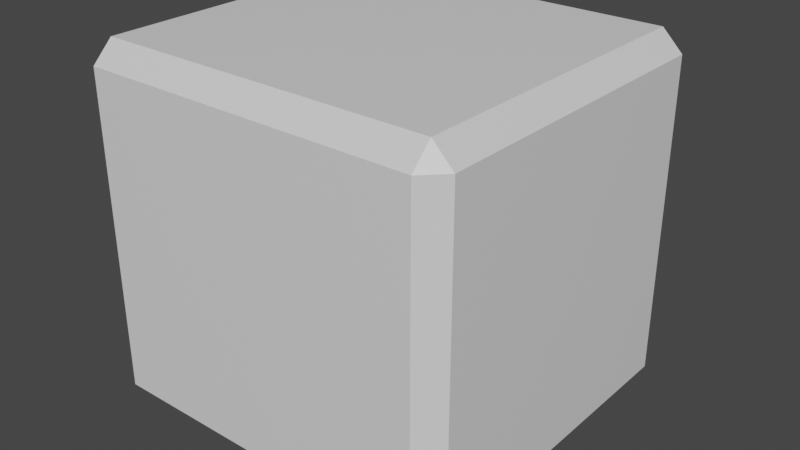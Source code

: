 # Source: block.blend  (saved by Blender 2.83.19; exported with 4.5.12 LTS)
import bpy
from mathutils import Matrix  # noqa: F401  (used for matrix-valued properties, if any)

bpy.ops.wm.read_factory_settings(use_empty=True)
scene = bpy.context.scene
scene.name = 'Scene'

# ---- collections
col_collection = bpy.data.collections.new('Collection'); scene.collection.children.link(col_collection)

# ---- materials (node trees are filled in below, after node groups)
mat_material = bpy.data.materials.new('Material')
mat_material.alpha_threshold = 0.0
mat_material.use_transparent_shadow = False
mat_material.line_color = (0.0, 0.0, 0.0, 1.0)

# ---- material node trees
mat_material.use_nodes = True; mat_material.node_tree.nodes.clear()
_N = mat_material.node_tree.nodes; _L = mat_material.node_tree.links
n0 = _N.new('ShaderNodeOutputMaterial'); n0.name = 'Material Output'; n0.location = (300, 300)
n1 = _N.new('ShaderNodeBsdfPrincipled'); n1.name = 'Principled BSDF'; n1.location = (10, 300)
n1.distribution = 'GGX'
n1.subsurface_method = 'BURLEY'
n1.inputs[2].default_value = 0.4
n1.inputs[3].default_value = 1.45
n1.inputs[27].default_value = (0.0, 0.0, 0.0, 1.0)
n1.inputs[28].default_value = 1.0
_L.new(n1.outputs[0], n0.inputs[0])
n0.is_active_output = True

# ---- world
world_world = bpy.data.worlds.new('World'); scene.world = world_world
world_world.use_nodes = True; world_world.node_tree.nodes.clear()
_N = world_world.node_tree.nodes; _L = world_world.node_tree.links
n0 = _N.new('ShaderNodeOutputWorld'); n0.name = 'World Output'; n0.location = (300, 300)
n1 = _N.new('ShaderNodeBackground'); n1.name = 'Background'; n1.location = (10, 300)
n1.inputs[0].default_value = (0.05088, 0.05088, 0.05088, 1.0)
_L.new(n1.outputs[0], n0.inputs[0])
n0.is_active_output = True
world_world.color = (0.05088, 0.05088, 0.05088)
world_world.use_sun_shadow = False
world_world.sun_shadow_jitter_overblur = 0.0

# ---- meshes
me_cube = bpy.data.meshes.new('Cube')
me_cube.from_pydata([(0.8858, 1.0, 0.8858), (0.8858, 0.8858, 1.0), (1.0, 0.8858, 0.8858), (0.8858, 0.8858, -1.0), (0.8858, 1.0, -0.8858), (1.0, 0.8858, -0.8858), (1.0, -0.8858, 0.8858), (0.8858, -0.8858, 1.0), (0.8858, -1.0, 0.8858), (1.0, -0.8858, -0.8858), (0.8858, -1.0, -0.8858), (0.8858, -0.8858, -1.0), (-1.0, 0.8858, 1.0), (-1.0, 1.0, 0.8858), (-1.0, 1.0, -0.8858), (-1.0, 0.8858, -1.0), (-1.0, -1.0, 0.8858), (-1.0, -0.8858, 1.0), (-1.0, -0.8858, -1.0), (-1.0, -1.0, -0.8858)], [], [(15, 3, 11, 18), (10, 8, 16, 19), (1, 12, 17, 7), (5, 2, 6, 9), (0, 1, 2), (3, 4, 5), (6, 7, 8), (9, 10, 11), (3, 15, 14, 4), (2, 5, 4, 0), (8, 10, 9, 6), (7, 17, 16, 8), (1, 7, 6, 2), (18, 11, 10, 19), (12, 1, 0, 13), (11, 3, 5, 9), (14, 13, 0, 4)])
_uv = me_cube.uv_layers.new(name='UVMap')
_uv.uv.foreach_set('vector', [0.05108, -0.003191, 0.05108, 0.9397, 0.9369, 0.9397, 0.9369, -0.003191, 0.9369, 0.9397, 0.05108, 0.9397, 0.05108, -0.003191, 0.9369, -0.003191, 0.05108, 0.9461, 0.05108, 0.003191, 0.9369, 0.003191, 0.9369, 0.9461, 0.9369, 0.9489, 0.05108, 0.9489, 0.05108, 0.06311, 0.9369, 0.06311, -0.006015, 0.9461, 0.05108, 0.9461, 0.05108, 1.003, 0.05108, 0.9397, -0.006015, 0.9397, 0.05108, 0.9968, 0.9369, 1.003, 0.9369, 0.9461, 0.994, 0.9461, 0.9369, 0.9968, 0.994, 0.9397, 0.9369, 0.9397, 0.05108, 0.9397, 0.05108, -0.003191, -0.006015, -0.003191, -0.006015, 0.9397, 0.05108, 1.003, 0.9369, 1.003, 0.9369, 0.9461, 0.05108, 0.9461, 0.05108, 0.9397, 0.9369, 0.9397, 0.9369, 0.9968, 0.05108, 0.9968, 0.9369, 0.9461, 0.9369, 0.003191, 0.994, 0.003191, 0.994, 0.9461, 0.05108, 0.9461, 0.9369, 0.9461, 0.9369, 1.003, 0.05108, 1.003, 0.9369, -0.003191, 0.9369, 0.9397, 0.994, 0.9397, 0.994, -0.003191, 0.05108, 0.003191, 0.05108, 0.9461, -0.006015, 0.9461, -0.006015, 0.003191, 0.9369, 0.9397, 0.05108, 0.9397, 0.05108, 0.9968, 0.9369, 0.9968, 0.9369, 0.003191, 0.05108, 0.003191, 0.05108, 0.9461, 0.9369, 0.9461])
me_cube.materials.append(mat_material)
me_cube.use_remesh_preserve_volume = False
me_cube.use_remesh_preserve_attributes = False
me_cube.use_mirror_vertex_groups = False
me_cube.update()

# ---- objects
ob_cube = bpy.data.objects.new('Cube', me_cube)

# ---- transforms, parenting, visibility, modifiers, constraints
ob_cube.location = (0.0, 0.0, 0.0)
ob_cube.lock_rotations_4d = False
ob_cube.empty_display_type = 'ARROWS'
ob_cube.lineart.crease_threshold = 0.0

# ---- collection membership
col_collection.objects.link(ob_cube)

# ---- scene / render settings (as saved in the file)
scene.frame_start = 1; scene.frame_end = 250; scene.frame_set(17)
scene.render.engine = 'BLENDER_EEVEE_NEXT'
scene.cycles.use_denoising = False
scene.cycles.samples = 128
scene.cycles.sampling_pattern = 'TABULATED_SOBOL'
scene.cycles.use_adaptive_sampling = False
scene.cycles.use_light_tree = False
scene.view_settings.view_transform = 'Filmic'
bpy.context.view_layer.update()

# ---- added for rendering (the .blend has no active camera and no usable light): camera, sun
cam_auto = bpy.data.cameras.new('AutoCamera')
cam_auto.lens = 50.0
cam_auto.sensor_width = 36.0
cam_auto.clip_end = 1000.0
ob_auto_camera = bpy.data.objects.new('AutoCamera', cam_auto)
scene.collection.objects.link(ob_auto_camera)
ob_auto_camera.location = (3.20507, -3.84609, 2.56406)
ob_auto_camera.rotation_euler = (1.09748, -7.21219e-08, 0.694738)
scene.camera = ob_auto_camera
light_auto_sun = bpy.data.lights.new('AutoSun', 'SUN')
light_auto_sun.energy = 3.0
light_auto_sun.angle = 0.0523599
ob_auto_sun = bpy.data.objects.new('AutoSun', light_auto_sun)
scene.collection.objects.link(ob_auto_sun)
ob_auto_sun.rotation_euler = (0.872665, 0.174533, 0.523599)
bpy.context.view_layer.update()
